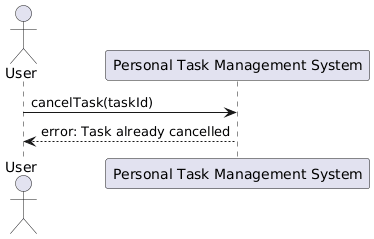

The diagram above was rendered by PlantUML. Its source (embedded in the PNG):
@startuml
actor User
participant "Personal Task Management System" as System

User -> System: cancelTask(taskId)
System --> User: error: Task already cancelled
@enduml